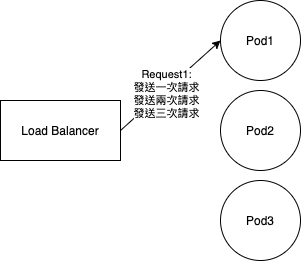

The diagram above was exported from draw.io. Its source (the exported page's mxGraphModel, read from the mxfile embedded in the PNG):
<mxGraphModel dx="408" dy="356" grid="1" gridSize="10" guides="1" tooltips="1" connect="1" arrows="1" fold="1" page="1" pageScale="1" pageWidth="827" pageHeight="1169" math="0" shadow="0">
  <root>
    <mxCell id="0" />
    <mxCell id="1" parent="0" />
    <mxCell id="2" value="Load Balancer" style="rounded=0;whiteSpace=wrap;html=1;" vertex="1" parent="1">
      <mxGeometry y="180" width="120" height="60" as="geometry" />
    </mxCell>
    <mxCell id="3" value="&lt;span&gt;Pod2&lt;/span&gt;" style="ellipse;whiteSpace=wrap;html=1;aspect=fixed;" vertex="1" parent="1">
      <mxGeometry x="220" y="170" width="80" height="80" as="geometry" />
    </mxCell>
    <mxCell id="4" value="Pod1" style="ellipse;whiteSpace=wrap;html=1;aspect=fixed;" vertex="1" parent="1">
      <mxGeometry x="220" y="80" width="80" height="80" as="geometry" />
    </mxCell>
    <mxCell id="5" value="&lt;span&gt;Pod3&lt;/span&gt;" style="ellipse;whiteSpace=wrap;html=1;aspect=fixed;" vertex="1" parent="1">
      <mxGeometry x="220" y="260" width="80" height="80" as="geometry" />
    </mxCell>
    <mxCell id="6" value="" style="endArrow=classic;html=1;exitX=1;exitY=0.5;exitDx=0;exitDy=0;entryX=0;entryY=0.5;entryDx=0;entryDy=0;" edge="1" parent="1" source="2" target="4">
      <mxGeometry width="50" height="50" relative="1" as="geometry">
        <mxPoint x="190" y="210" as="sourcePoint" />
        <mxPoint x="240" y="160" as="targetPoint" />
      </mxGeometry>
    </mxCell>
    <mxCell id="9" value="Request1:&lt;br&gt;發送一次請求&lt;br&gt;發送兩次請求&lt;br&gt;發送三次請求" style="edgeLabel;html=1;align=center;verticalAlign=middle;resizable=0;points=[];" vertex="1" connectable="0" parent="6">
      <mxGeometry x="-0.1292" y="-2" relative="1" as="geometry">
        <mxPoint as="offset" />
      </mxGeometry>
    </mxCell>
  </root>
</mxGraphModel>